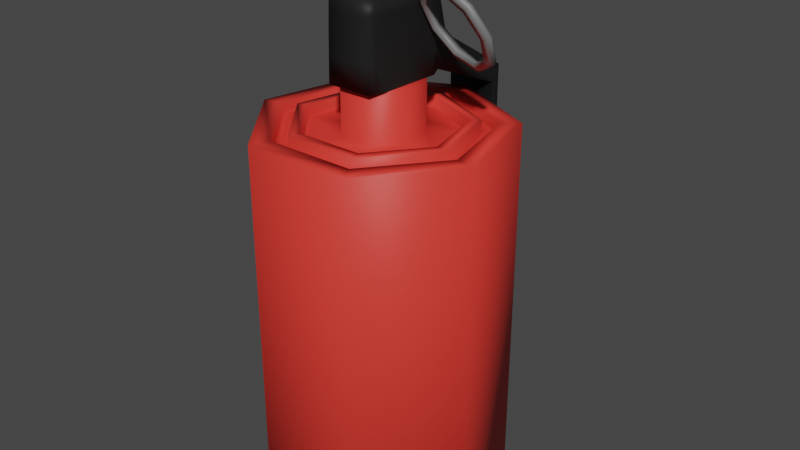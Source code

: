 # Source: Incendiary_Grenade.blend  (saved by Blender 2.83.19; exported with 4.5.12 LTS)
import bpy
from mathutils import Matrix  # noqa: F401  (used for matrix-valued properties, if any)

bpy.ops.wm.read_factory_settings(use_empty=True)
scene = bpy.context.scene
scene.name = 'Scene'

# ---- collections
col_collection = bpy.data.collections.new('Collection'); scene.collection.children.link(col_collection)

# ---- materials (node trees are filled in below, after node groups)
mat_grenade = bpy.data.materials.new('Grenade')
mat_grenade.use_transparent_shadow = False
mat_handle = bpy.data.materials.new('Handle')
mat_handle.use_transparent_shadow = False
mat_ring = bpy.data.materials.new('Ring')
mat_ring.use_transparent_shadow = False

# ---- material node trees
mat_grenade.use_nodes = True; mat_grenade.node_tree.nodes.clear()
_N = mat_grenade.node_tree.nodes; _L = mat_grenade.node_tree.links
n0 = _N.new('ShaderNodeBsdfPrincipled'); n0.name = 'Principled BSDF'; n0.location = (10, 300)
n0.distribution = 'GGX'
n0.subsurface_method = 'BURLEY'
n0.inputs[0].default_value = (0.8, 0.04217, 0.03079, 1.0)
n0.inputs[3].default_value = 1.45
n0.inputs[13].default_value = 0.275
n0.inputs[27].default_value = (0.0, 0.0, 0.0, 1.0)
n0.inputs[28].default_value = 1.0
n1 = _N.new('ShaderNodeOutputMaterial'); n1.name = 'Material Output'; n1.location = (300, 300)
_L.new(n0.outputs[0], n1.inputs[0])
n1.is_active_output = True
mat_handle.use_nodes = True; mat_handle.node_tree.nodes.clear()
_N = mat_handle.node_tree.nodes; _L = mat_handle.node_tree.links
n0 = _N.new('ShaderNodeBsdfPrincipled'); n0.name = 'Principled BSDF'; n0.location = (10, 300)
n0.distribution = 'GGX'
n0.subsurface_method = 'BURLEY'
n0.inputs[0].default_value = (0.01467, 0.01467, 0.01467, 1.0)
n0.inputs[3].default_value = 1.45
n0.inputs[13].default_value = 0.125
n0.inputs[27].default_value = (0.0, 0.0, 0.0, 1.0)
n0.inputs[28].default_value = 1.0
n1 = _N.new('ShaderNodeOutputMaterial'); n1.name = 'Material Output'; n1.location = (300, 300)
_L.new(n0.outputs[0], n1.inputs[0])
n1.is_active_output = True
mat_ring.use_nodes = True; mat_ring.node_tree.nodes.clear()
_N = mat_ring.node_tree.nodes; _L = mat_ring.node_tree.links
n0 = _N.new('ShaderNodeBsdfPrincipled'); n0.name = 'Principled BSDF'; n0.location = (10, 300)
n0.distribution = 'GGX'
n0.subsurface_method = 'BURLEY'
n0.inputs[0].default_value = (0.1734, 0.1734, 0.1734, 1.0)
n0.inputs[3].default_value = 1.45
n0.inputs[27].default_value = (0.0, 0.0, 0.0, 1.0)
n0.inputs[28].default_value = 1.0
n1 = _N.new('ShaderNodeOutputMaterial'); n1.name = 'Material Output'; n1.location = (300, 300)
_L.new(n0.outputs[0], n1.inputs[0])
n1.is_active_output = True

# ---- world
world_world = bpy.data.worlds.new('World'); scene.world = world_world
world_world.use_nodes = True; world_world.node_tree.nodes.clear()
_N = world_world.node_tree.nodes; _L = world_world.node_tree.links
n0 = _N.new('ShaderNodeOutputWorld'); n0.name = 'World Output'; n0.location = (300, 300)
n1 = _N.new('ShaderNodeBackground'); n1.name = 'Background'; n1.location = (10, 300)
n1.inputs[0].default_value = (0.05088, 0.05088, 0.05088, 1.0)
_L.new(n1.outputs[0], n0.inputs[0])
n0.is_active_output = True
world_world.color = (0.05088, 0.05088, 0.05088)
world_world.use_sun_shadow = False
world_world.sun_shadow_jitter_overblur = 0.0

# ---- meshes
me_cylinder_003 = bpy.data.meshes.new('Cylinder.003')
me_cylinder_003.from_pydata([(0.0, 1.0, -1.0), (0.0, 1.0, 1.0), (0.7818, 0.6235, -1.0), (0.7818, 0.6235, 1.0), (0.9749, -0.2225, -1.0), (0.9749, -0.2225, 1.0), (0.4339, -0.901, -1.0), (0.4339, -0.901, 1.0), (-0.4339, -0.901, -1.0), (-0.4339, -0.901, 1.0), (-0.9749, -0.2225, -1.0), (-0.9749, -0.2225, 1.0), (-0.7818, 0.6235, -1.0), (-0.7818, 0.6235, 1.0), (0.6543, 0.5218, 1.0), (-1.725e-08, 0.8369, 1.0), (0.8159, -0.1862, 1.0), (0.3631, -0.754, 1.0), (-0.3631, -0.754, 1.0), (-0.8159, -0.1862, 1.0), (-0.6543, 0.5218, 1.0), (0.6543, 0.5218, 0.9591), (-2.011e-08, 0.8369, 0.9591), (0.8159, -0.1862, 0.9591), (0.3631, -0.754, 0.9591), (-0.3631, -0.754, 0.9591), (-0.8159, -0.1862, 0.9591), (-0.6543, 0.5218, 0.9591), (0.2473, 0.1972, 0.9591), (-4.967e-08, 0.3163, 0.9591), (0.3083, -0.07037, 0.9591), (0.1372, -0.2849, 0.9591), (-0.1372, -0.2849, 0.9591), (-0.3083, -0.07037, 0.9591), (-0.2473, 0.1972, 0.9591), (0.2473, 0.1972, 1.222), (-4.967e-08, 0.3163, 1.222), (0.3083, -0.07037, 1.222), (0.1372, -0.2849, 1.222), (-0.1372, -0.2849, 1.222), (-0.3083, -0.07037, 1.222), (-0.2473, 0.1972, 1.222), (-0.6927, -0.1581, 0.9591), (-0.5555, 0.443, 0.9591), (0.3083, -0.6401, 0.9591), (-0.3083, -0.6401, 0.9591), (0.5555, 0.443, 0.9591), (0.6927, -0.1581, 0.9591), (-3.151e-08, 0.7105, 0.9591), (-0.6061, -0.1383, 0.9591), (0.2697, -0.5601, 0.9591), (0.4861, 0.3876, 0.9591), (-0.4861, 0.3876, 0.9591), (-0.2697, -0.5601, 0.9591), (0.6061, -0.1383, 0.9591), (-3.574e-08, 0.6217, 0.9591), (-0.4861, 0.3876, 1.013), (-0.5555, 0.443, 1.013), (-0.2697, -0.5601, 1.013), (-0.3083, -0.6401, 1.013), (0.6061, -0.1383, 1.013), (0.6927, -0.1581, 1.013), (-3.574e-08, 0.6217, 1.013), (-3.151e-08, 0.7105, 1.013), (0.5555, 0.443, 1.013), (0.3083, -0.6401, 1.013), (-0.6927, -0.1581, 1.013), (-0.6061, -0.1383, 1.013), (0.2697, -0.5601, 1.013), (0.4861, 0.3876, 1.013), (-0.5694, -0.13, 0.9591), (0.2534, -0.5262, 0.9591), (0.4566, 0.3642, 0.9591), (-0.4566, 0.3642, 0.9591), (-0.2534, -0.5262, 0.9591), (0.5694, -0.13, 0.9591), (-3.746e-08, 0.5841, 0.9591), (-0.6049, 0.4824, 0.9591), (-0.3357, -0.6971, 0.9591), (0.7543, -0.1722, 0.9591), (-2.581e-08, 0.7737, 0.9591), (-0.7543, -0.1722, 0.9591), (0.3357, -0.6971, 0.9591), (0.6049, 0.4824, 0.9591), (-9.075e-09, 0.8542, -1.0), (0.6678, 0.5326, -1.0), (0.8327, -0.1901, -1.0), (0.3706, -0.7696, -1.0), (-0.3706, -0.7696, -1.0), (-0.8327, -0.1901, -1.0), (-0.6678, 0.5326, -1.0)], [], [(0, 1, 3, 2), (2, 3, 5, 4), (4, 5, 7, 6), (6, 7, 9, 8), (8, 9, 11, 10), (13, 11, 19, 20), (10, 11, 13, 12), (12, 13, 1, 0), (8, 10, 89, 88), (15, 20, 27, 22), (9, 7, 17, 18), (1, 13, 20, 15), (5, 3, 14, 16), (11, 9, 18, 19), (3, 1, 15, 14), (7, 5, 16, 17), (73, 70, 33, 34), (19, 18, 25, 26), (17, 16, 23, 24), (14, 15, 22, 21), (20, 19, 26, 27), (18, 17, 24, 25), (16, 14, 21, 23), (31, 30, 37, 38), (74, 71, 31, 32), (75, 72, 28, 30), (76, 73, 34, 29), (70, 74, 32, 33), (71, 75, 30, 31), (72, 76, 29, 28), (28, 29, 36, 35), (34, 33, 40, 41), (32, 31, 38, 39), (30, 28, 35, 37), (29, 34, 41, 36), (33, 32, 39, 40), (35, 36, 41, 40, 39, 38, 37), (83, 80, 48, 46), (82, 79, 47, 44), (81, 78, 45, 42), (80, 77, 43, 48), (79, 83, 46, 47), (78, 82, 44, 45), (77, 81, 42, 43), (51, 54, 60, 69), (48, 43, 57, 63), (52, 55, 62, 56), (42, 45, 59, 66), (53, 49, 67, 58), (44, 47, 61, 65), (54, 50, 68, 60), (64, 63, 62, 69), (65, 61, 60, 68), (66, 59, 58, 67), (63, 57, 56, 62), (61, 64, 69, 60), (59, 65, 68, 58), (57, 66, 67, 56), (47, 46, 64, 61), (50, 53, 58, 68), (45, 44, 65, 59), (49, 52, 56, 67), (43, 42, 66, 57), (55, 51, 69, 62), (46, 48, 63, 64), (51, 55, 76, 72), (50, 54, 75, 71), (49, 53, 74, 70), (55, 52, 73, 76), (54, 51, 72, 75), (53, 50, 71, 74), (52, 49, 70, 73), (27, 26, 81, 77), (25, 24, 82, 78), (23, 21, 83, 79), (22, 27, 77, 80), (26, 25, 78, 81), (24, 23, 79, 82), (21, 22, 80, 83), (84, 85, 86, 87, 88, 89, 90), (0, 2, 85, 84), (4, 6, 87, 86), (10, 12, 90, 89), (6, 8, 88, 87), (12, 0, 84, 90), (2, 4, 86, 85)])
me_cylinder_003.polygons.foreach_set('use_smooth', [True] * 86)
_uv = me_cylinder_003.uv_layers.new(name='UVMap')
_uv.uv.foreach_set('vector', [1.0, 0.5, 1.0, 1.0, 0.8571, 1.0, 0.8571, 0.5, 0.8571, 0.5, 0.8571, 1.0, 0.7143, 1.0, 0.7143, 0.5, 0.7143, 0.5, 0.7143, 1.0, 0.5714, 1.0, 0.5714, 0.5, 0.5714, 0.5, 0.5714, 1.0, 0.4286, 1.0, 0.4286, 0.5, 0.4286, 0.5, 0.4286, 1.0, 0.2857, 1.0, 0.2857, 0.5, 0.1429, 1.0, 0.2857, 1.0, 0.2857, 1.0, 0.1429, 1.0, 0.2857, 0.5, 0.2857, 1.0, 0.1429, 1.0, 0.1429, 0.5, 0.1429, 0.5, 0.1429, 1.0, 2.98e-08, 1.0, 2.98e-08, 0.5, 0.4286, 0.5, 0.2857, 0.5, 0.2857, 0.5, 0.4286, 0.5, 2.98e-08, 1.0, 0.1429, 1.0, 0.1429, 1.0, 2.98e-08, 1.0, 0.4286, 1.0, 0.5714, 1.0, 0.5714, 1.0, 0.4286, 1.0, 2.98e-08, 1.0, 0.1429, 1.0, 0.1429, 1.0, 2.98e-08, 1.0, 0.7143, 1.0, 0.8571, 1.0, 0.8571, 1.0, 0.7143, 1.0, 0.2857, 1.0, 0.4286, 1.0, 0.4286, 1.0, 0.2857, 1.0, 0.8571, 1.0, 1.0, 1.0, 1.0, 1.0, 0.8571, 1.0, 0.5714, 1.0, 0.7143, 1.0, 0.7143, 1.0, 0.5714, 1.0, 0.1429, 1.0, 0.2857, 1.0, 0.2857, 1.0, 0.1429, 1.0, 0.2857, 1.0, 0.4286, 1.0, 0.4286, 1.0, 0.2857, 1.0, 0.5714, 1.0, 0.7143, 1.0, 0.7143, 1.0, 0.5714, 1.0, 0.8571, 1.0, 1.0, 1.0, 1.0, 1.0, 0.8571, 1.0, 0.1429, 1.0, 0.2857, 1.0, 0.2857, 1.0, 0.1429, 1.0, 0.4286, 1.0, 0.5714, 1.0, 0.5714, 1.0, 0.4286, 1.0, 0.7143, 1.0, 0.8571, 1.0, 0.8571, 1.0, 0.7143, 1.0, 0.5714, 1.0, 0.7143, 1.0, 0.7143, 1.0, 0.5714, 1.0, 0.4286, 1.0, 0.5714, 1.0, 0.5714, 1.0, 0.4286, 1.0, 0.7143, 1.0, 0.8571, 1.0, 0.8571, 1.0, 0.7143, 1.0, 2.98e-08, 1.0, 0.1429, 1.0, 0.1429, 1.0, 2.98e-08, 1.0, 0.2857, 1.0, 0.4286, 1.0, 0.4286, 1.0, 0.2857, 1.0, 0.5714, 1.0, 0.7143, 1.0, 0.7143, 1.0, 0.5714, 1.0, 0.8571, 1.0, 1.0, 1.0, 1.0, 1.0, 0.8571, 1.0, 0.8571, 1.0, 1.0, 1.0, 1.0, 1.0, 0.8571, 1.0, 0.1429, 1.0, 0.2857, 1.0, 0.2857, 1.0, 0.1429, 1.0, 0.4286, 1.0, 0.5714, 1.0, 0.5714, 1.0, 0.4286, 1.0, 0.7143, 1.0, 0.8571, 1.0, 0.8571, 1.0, 0.7143, 1.0, 2.98e-08, 1.0, 0.1429, 1.0, 0.1429, 1.0, 2.98e-08, 1.0, 0.2857, 1.0, 0.4286, 1.0, 0.4286, 1.0, 0.2857, 1.0, 0.8571, 1.0, 2.98e-08, 1.0, 0.1429, 1.0, 0.2857, 1.0, 0.4286, 1.0, 0.5714, 1.0, 0.7143, 1.0, 0.8571, 1.0, 1.0, 1.0, 1.0, 1.0, 0.8571, 1.0, 0.5714, 1.0, 0.7143, 1.0, 0.7143, 1.0, 0.5714, 1.0, 0.2857, 1.0, 0.4286, 1.0, 0.4286, 1.0, 0.2857, 1.0, 2.98e-08, 1.0, 0.1429, 1.0, 0.1429, 1.0, 2.98e-08, 1.0, 0.7143, 1.0, 0.8571, 1.0, 0.8571, 1.0, 0.7143, 1.0, 0.4286, 1.0, 0.5714, 1.0, 0.5714, 1.0, 0.4286, 1.0, 0.1429, 1.0, 0.2857, 1.0, 0.2857, 1.0, 0.1429, 1.0, 0.8571, 1.0, 0.7143, 1.0, 0.7143, 1.0, 0.8571, 1.0, 2.98e-08, 1.0, 0.1429, 1.0, 0.1429, 1.0, 2.98e-08, 1.0, 0.1429, 1.0, 2.98e-08, 1.0, 2.98e-08, 1.0, 0.1429, 1.0, 0.2857, 1.0, 0.4286, 1.0, 0.4286, 1.0, 0.2857, 1.0, 0.4286, 1.0, 0.2857, 1.0, 0.2857, 1.0, 0.4286, 1.0, 0.5714, 1.0, 0.7143, 1.0, 0.7143, 1.0, 0.5714, 1.0, 0.7143, 1.0, 0.5714, 1.0, 0.5714, 1.0, 0.7143, 1.0, 0.8571, 1.0, 1.0, 1.0, 1.0, 1.0, 0.8571, 1.0, 0.5714, 1.0, 0.7143, 1.0, 0.7143, 1.0, 0.5714, 1.0, 0.2857, 1.0, 0.4286, 1.0, 0.4286, 1.0, 0.2857, 1.0, 2.98e-08, 1.0, 0.1429, 1.0, 0.1429, 1.0, 2.98e-08, 1.0, 0.7143, 1.0, 0.8571, 1.0, 0.8571, 1.0, 0.7143, 1.0, 0.4286, 1.0, 0.5714, 1.0, 0.5714, 1.0, 0.4286, 1.0, 0.1429, 1.0, 0.2857, 1.0, 0.2857, 1.0, 0.1429, 1.0, 0.7143, 1.0, 0.8571, 1.0, 0.8571, 1.0, 0.7143, 1.0, 0.5714, 1.0, 0.4286, 1.0, 0.4286, 1.0, 0.5714, 1.0, 0.4286, 1.0, 0.5714, 1.0, 0.5714, 1.0, 0.4286, 1.0, 0.2857, 1.0, 0.1429, 1.0, 0.1429, 1.0, 0.2857, 1.0, 0.1429, 1.0, 0.2857, 1.0, 0.2857, 1.0, 0.1429, 1.0, 1.0, 1.0, 0.8571, 1.0, 0.8571, 1.0, 1.0, 1.0, 0.8571, 1.0, 1.0, 1.0, 1.0, 1.0, 0.8571, 1.0, 0.8571, 1.0, 1.0, 1.0, 1.0, 1.0, 0.8571, 1.0, 0.5714, 1.0, 0.7143, 1.0, 0.7143, 1.0, 0.5714, 1.0, 0.2857, 1.0, 0.4286, 1.0, 0.4286, 1.0, 0.2857, 1.0, 2.98e-08, 1.0, 0.1429, 1.0, 0.1429, 1.0, 2.98e-08, 1.0, 0.7143, 1.0, 0.8571, 1.0, 0.8571, 1.0, 0.7143, 1.0, 0.4286, 1.0, 0.5714, 1.0, 0.5714, 1.0, 0.4286, 1.0, 0.1429, 1.0, 0.2857, 1.0, 0.2857, 1.0, 0.1429, 1.0, 0.1429, 1.0, 0.2857, 1.0, 0.2857, 1.0, 0.1429, 1.0, 0.4286, 1.0, 0.5714, 1.0, 0.5714, 1.0, 0.4286, 1.0, 0.7143, 1.0, 0.8571, 1.0, 0.8571, 1.0, 0.7143, 1.0, 2.98e-08, 1.0, 0.1429, 1.0, 0.1429, 1.0, 2.98e-08, 1.0, 0.2857, 1.0, 0.4286, 1.0, 0.4286, 1.0, 0.2857, 1.0, 0.5714, 1.0, 0.7143, 1.0, 0.7143, 1.0, 0.5714, 1.0, 0.8571, 1.0, 1.0, 1.0, 1.0, 1.0, 0.8571, 1.0, 0.75, 0.49, 0.9376, 0.3996, 0.984, 0.1966, 0.8541, 0.03377, 0.6459, 0.03377, 0.516, 0.1966, 0.5624, 0.3996, 1.0, 0.5, 0.8571, 0.5, 0.8571, 0.5, 1.0, 0.5, 0.7143, 0.5, 0.5714, 0.5, 0.5714, 0.5, 0.7143, 0.5, 0.2857, 0.5, 0.1429, 0.5, 0.1429, 0.5, 0.2857, 0.5, 0.5714, 0.5, 0.4286, 0.5, 0.4286, 0.5, 0.5714, 0.5, 0.1429, 0.5, 2.98e-08, 0.5, 2.98e-08, 0.5, 0.1429, 0.5, 0.8571, 0.5, 0.7143, 0.5, 0.7143, 0.5, 0.8571, 0.5])
me_cylinder_003.materials.append(mat_grenade)
me_cylinder_003.use_remesh_fix_poles = True
me_cylinder_003.use_remesh_preserve_attributes = False
me_cylinder_003.use_mirror_vertex_groups = False
me_cylinder_003.update()
me_cube_001 = bpy.data.meshes.new('Cube.001')
me_cube_001.from_pydata([(-0.5116, -1.0, -1.0), (-0.4854, -1.0, 1.064), (-0.5498, 1.0, -1.0), (-0.5217, 1.279, 0.2565), (0.5116, -1.0, -1.0), (0.4854, -1.0, 1.064), (0.5498, 1.0, -1.0), (0.5217, 1.279, 0.2565), (-0.4688, -0.9833, 2.543), (-0.5039, 0.9833, 2.543), (0.5039, 0.9833, 2.543), (0.4688, -0.9833, 2.543), (-0.6335, -0.6554, -1.0), (-0.6011, -0.6554, 1.064), (0.6335, -0.6554, -1.0), (0.6011, -0.6554, 1.064), (-0.5806, -0.6554, 2.543), (0.5806, -0.6554, 2.543), (-0.6708, 0.6924, 1.064), (0.707, 0.6924, -1.0), (-0.648, 0.6841, 2.543), (-0.707, 0.6924, -1.0), (0.6708, 0.6924, 1.064), (0.648, 0.6841, 2.543), (-0.5217, 3.129, -1.876), (-0.5498, 2.85, -2.498), (0.5498, 2.85, -2.498), (0.5217, 3.129, -1.876), (-0.5217, 3.129, -14.43), (-0.5498, 2.794, -14.42), (0.5498, 2.794, -14.42), (0.5217, 3.129, -14.43), (-0.5726, -0.8277, -1.0), (-0.4985, -1.0, 0.03188), (-0.5962, 0.9859, 0.6601), (-0.5358, 1.14, -0.3718), (0.0, 1.0, -1.0), (0.0, 1.279, 0.2565), (0.5358, 1.14, -0.3718), (0.6284, 0.8462, -1.0), (0.5432, -0.8277, 1.064), (0.4985, -1.0, 0.03188), (0.0, -1.0, -1.0), (-2.98e-08, -1.0, 1.064), (-0.5759, 0.8337, 2.543), (0.0, 0.9833, 2.543), (0.5247, -0.8194, 2.543), (-2.98e-08, -0.9833, 2.543), (0.5128, 1.131, 1.4), (0.4771, -0.9917, 1.803), (-0.4771, -0.9917, 1.803), (-0.5128, 1.131, 1.4), (-0.6703, 0.01849, -1.0), (-0.5432, -0.8277, 1.064), (0.5726, -0.8277, -1.0), (0.6359, 0.01849, 1.064), (-0.5247, -0.8194, 2.543), (0.6143, 0.01433, 2.543), (-0.5909, -0.6554, 1.803), (-5.96e-08, -0.6554, 2.543), (0.5909, -0.6554, 1.803), (0.6173, -0.6554, 0.03188), (-0.6173, -0.6554, 0.03188), (-0.6359, 0.01849, 1.064), (0.6703, 0.01849, -1.0), (-0.6143, 0.01433, 2.543), (-0.6284, 0.8462, -1.0), (0.5962, 0.9859, 0.6601), (0.5759, 0.8337, 2.543), (0.6889, 0.6924, 0.03188), (0.0, 0.6924, -1.0), (-5.96e-08, 0.6841, 2.543), (-0.6594, 0.6883, 1.803), (0.6594, 0.6883, 1.803), (-0.6889, 0.6924, 0.03188), (-0.5358, 2.989, -2.187), (0.0, 2.85, -2.498), (0.0, 3.129, -1.876), (0.5358, 2.989, -2.187), (0.5498, 1.925, -1.749), (0.5217, 2.204, -0.8098), (-0.5498, 1.925, -1.749), (-0.5217, 2.204, -0.8098), (-0.5358, 2.962, -14.43), (0.0, 2.794, -14.42), (0.0, 3.129, -14.43), (0.5358, 2.962, -14.43), (-0.5498, 2.822, -8.457), (0.5498, 2.822, -8.457), (0.5217, 3.129, -8.155), (-0.5217, 3.129, -8.155), (0.5358, 2.976, -8.306), (-0.5358, 2.976, -8.306), (0.0, 3.129, -8.155), (0.0, 2.962, -14.43), (-0.5358, 2.065, -1.279), (0.0, 2.204, -0.8098), (0.0, 1.925, -1.749), (0.0, 2.822, -8.457), (-0.6531, 0.01849, 0.03188), (0.6251, 0.01641, 1.803), (-0.5861, 0.9098, 1.602), (-2.98e-08, 0.8337, 2.543), (0.0, 0.8462, -1.0), (0.6123, 0.9161, -0.1699), (-0.5579, -0.8277, 0.03188), (0.6531, 0.01849, 0.03188), (0.534, -0.8236, 1.803), (-5.96e-08, 0.01433, 2.543), (-0.6251, 0.01641, 1.803), (0.0, 1.131, 1.4), (-2.98e-08, -0.9917, 1.803), (-0.534, -0.8236, 1.803), (-4.47e-08, -0.8194, 2.543), (0.5861, 0.9098, 1.602), (0.0, -0.8277, -1.0), (-2.98e-08, -1.0, 0.03188), (0.5579, -0.8277, 0.03188), (0.5358, 2.065, -1.279), (-0.6123, 0.9161, -0.1699)], [], [(119, 34, 3, 35), (118, 79, 26, 78), (117, 40, 5, 41), (116, 43, 1, 33), (115, 54, 4, 42), (114, 48, 10, 68), (113, 56, 8, 47), (112, 50, 8, 56), (111, 49, 11, 47), (110, 51, 9, 45), (109, 58, 16, 65), (108, 65, 16, 59), (107, 60, 17, 46), (106, 55, 15, 61), (105, 53, 13, 62), (104, 67, 22, 69), (103, 39, 19, 70), (102, 44, 20, 71), (101, 72, 20, 44), (100, 73, 23, 57), (99, 63, 18, 74), (98, 87, 29, 84), (97, 81, 25, 76), (96, 80, 27, 77), (95, 82, 24, 75), (94, 85, 31, 86), (93, 89, 31, 85), (92, 90, 28, 83), (91, 88, 30, 86), (89, 91, 86, 31), (27, 78, 91, 89), (78, 26, 88, 91), (87, 92, 83, 29), (25, 75, 92, 87), (75, 24, 90, 92), (90, 93, 85, 28), (24, 77, 93, 90), (77, 27, 89, 93), (84, 94, 86, 30), (29, 83, 94, 84), (83, 28, 85, 94), (81, 95, 75, 25), (2, 35, 95, 81), (35, 3, 82, 95), (82, 96, 77, 24), (3, 37, 96, 82), (37, 7, 80, 96), (79, 97, 76, 26), (6, 36, 97, 79), (36, 2, 81, 97), (88, 98, 84, 30), (26, 76, 98, 88), (76, 25, 87, 98), (52, 99, 74, 21), (12, 62, 99, 52), (62, 13, 63, 99), (60, 100, 57, 17), (15, 55, 100, 60), (55, 22, 73, 100), (51, 101, 44, 9), (3, 34, 101, 51), (34, 18, 72, 101), (68, 102, 71, 23), (10, 45, 102, 68), (45, 9, 44, 102), (66, 103, 70, 21), (2, 36, 103, 66), (36, 6, 39, 103), (39, 104, 69, 19), (6, 38, 104, 39), (38, 7, 67, 104), (32, 105, 62, 12), (0, 33, 105, 32), (33, 1, 53, 105), (64, 106, 61, 14), (19, 69, 106, 64), (69, 22, 55, 106), (49, 107, 46, 11), (5, 40, 107, 49), (40, 15, 60, 107), (57, 108, 59, 17), (23, 71, 108, 57), (71, 20, 65, 108), (72, 109, 65, 20), (18, 63, 109, 72), (63, 13, 58, 109), (48, 110, 45, 10), (7, 37, 110, 48), (37, 3, 51, 110), (50, 111, 47, 8), (1, 43, 111, 50), (43, 5, 49, 111), (58, 112, 56, 16), (13, 53, 112, 58), (53, 1, 50, 112), (46, 113, 47, 11), (17, 59, 113, 46), (59, 16, 56, 113), (73, 114, 68, 23), (22, 67, 114, 73), (67, 7, 48, 114), (32, 115, 42, 0), (42, 116, 33, 0), (4, 41, 116, 42), (41, 5, 43, 116), (54, 117, 41, 4), (14, 61, 117, 54), (61, 15, 40, 117), (80, 118, 78, 27), (7, 38, 118, 80), (38, 6, 79, 118), (66, 119, 35, 2), (21, 74, 119, 66), (74, 18, 34, 119)])
me_cube_001.polygons.foreach_set('use_smooth', [True] * 114)
_uv = me_cube_001.uv_layers.new(name='UVMap')
_uv.uv.foreach_set('vector', [0.5, 0.2188, 0.625, 0.2188, 0.625, 0.25, 0.5, 0.25, 0.5, 0.5, 0.375, 0.5, 0.375, 0.5, 0.5, 0.5, 0.5, 0.6875, 0.625, 0.6875, 0.625, 0.75, 0.5, 0.75, 0.5, 0.875, 0.625, 0.875, 0.625, 1.0, 0.5, 1.0, 0.25, 0.6875, 0.375, 0.6875, 0.375, 0.75, 0.25, 0.75, 0.625, 0.5312, 0.625, 0.5, 0.625, 0.5, 0.625, 0.5312, 0.75, 0.6875, 0.875, 0.6875, 0.875, 0.75, 0.75, 0.75, 0.625, 0.0625, 0.625, 0.0, 0.625, 0.0, 0.625, 0.0625, 0.625, 0.875, 0.625, 0.75, 0.625, 0.75, 0.625, 0.875, 0.625, 0.375, 0.625, 0.25, 0.625, 0.25, 0.625, 0.375, 0.625, 0.1562, 0.625, 0.125, 0.625, 0.125, 0.625, 0.1562, 0.75, 0.5938, 0.875, 0.5938, 0.875, 0.625, 0.75, 0.625, 0.625, 0.6875, 0.625, 0.625, 0.625, 0.625, 0.625, 0.6875, 0.5, 0.5938, 0.625, 0.5938, 0.625, 0.625, 0.5, 0.625, 0.5, 0.0625, 0.625, 0.0625, 0.625, 0.125, 0.5, 0.125, 0.5, 0.5312, 0.625, 0.5312, 0.625, 0.5625, 0.5, 0.5625, 0.25, 0.5312, 0.375, 0.5312, 0.375, 0.5625, 0.25, 0.5625, 0.75, 0.5312, 0.875, 0.5312, 0.875, 0.5625, 0.75, 0.5625, 0.625, 0.2188, 0.625, 0.1875, 0.625, 0.1875, 0.625, 0.2188, 0.625, 0.5938, 0.625, 0.5625, 0.625, 0.5625, 0.625, 0.5938, 0.5, 0.1562, 0.625, 0.1562, 0.625, 0.1875, 0.5, 0.1875, 0.25, 0.5, 0.125, 0.5, 0.125, 0.5, 0.25, 0.5, 0.25, 0.5, 0.125, 0.5, 0.125, 0.5, 0.25, 0.5, 0.625, 0.375, 0.625, 0.5, 0.625, 0.5, 0.625, 0.375, 0.5, 0.25, 0.625, 0.25, 0.625, 0.25, 0.5, 0.25, 0.5, 0.375, 0.625, 0.375, 0.625, 0.5, 0.5, 0.5, 0.625, 0.375, 0.625, 0.5, 0.625, 0.5, 0.625, 0.375, 0.5, 0.25, 0.625, 0.25, 0.625, 0.25, 0.5, 0.25, 0.5, 0.5, 0.375, 0.5, 0.375, 0.5, 0.5, 0.5, 0.625, 0.5, 0.5, 0.5, 0.5, 0.5, 0.625, 0.5, 0.625, 0.5, 0.5, 0.5, 0.5, 0.5, 0.625, 0.5, 0.5, 0.5, 0.375, 0.5, 0.375, 0.5, 0.5, 0.5, 0.375, 0.25, 0.5, 0.25, 0.5, 0.25, 0.375, 0.25, 0.375, 0.25, 0.5, 0.25, 0.5, 0.25, 0.375, 0.25, 0.5, 0.25, 0.625, 0.25, 0.625, 0.25, 0.5, 0.25, 0.625, 0.25, 0.625, 0.375, 0.625, 0.375, 0.625, 0.25, 0.625, 0.25, 0.625, 0.375, 0.625, 0.375, 0.625, 0.25, 0.625, 0.375, 0.625, 0.5, 0.625, 0.5, 0.625, 0.375, 0.375, 0.375, 0.5, 0.375, 0.5, 0.5, 0.375, 0.5, 0.375, 0.25, 0.5, 0.25, 0.5, 0.375, 0.375, 0.375, 0.5, 0.25, 0.625, 0.25, 0.625, 0.375, 0.5, 0.375, 0.375, 0.25, 0.5, 0.25, 0.5, 0.25, 0.375, 0.25, 0.375, 0.25, 0.5, 0.25, 0.5, 0.25, 0.375, 0.25, 0.5, 0.25, 0.625, 0.25, 0.625, 0.25, 0.5, 0.25, 0.625, 0.25, 0.625, 0.375, 0.625, 0.375, 0.625, 0.25, 0.625, 0.25, 0.625, 0.375, 0.625, 0.375, 0.625, 0.25, 0.625, 0.375, 0.625, 0.5, 0.625, 0.5, 0.625, 0.375, 0.375, 0.5, 0.25, 0.5, 0.25, 0.5, 0.375, 0.5, 0.375, 0.5, 0.25, 0.5, 0.25, 0.5, 0.375, 0.5, 0.25, 0.5, 0.125, 0.5, 0.125, 0.5, 0.25, 0.5, 0.375, 0.5, 0.25, 0.5, 0.25, 0.5, 0.375, 0.5, 0.375, 0.5, 0.25, 0.5, 0.25, 0.5, 0.375, 0.5, 0.25, 0.5, 0.125, 0.5, 0.125, 0.5, 0.25, 0.5, 0.375, 0.1562, 0.5, 0.1562, 0.5, 0.1875, 0.375, 0.1875, 0.375, 0.125, 0.5, 0.125, 0.5, 0.1562, 0.375, 0.1562, 0.5, 0.125, 0.625, 0.125, 0.625, 0.1562, 0.5, 0.1562, 0.625, 0.625, 0.625, 0.5938, 0.625, 0.5938, 0.625, 0.625, 0.625, 0.625, 0.625, 0.5938, 0.625, 0.5938, 0.625, 0.625, 0.625, 0.5938, 0.625, 0.5625, 0.625, 0.5625, 0.625, 0.5938, 0.625, 0.25, 0.625, 0.2188, 0.625, 0.2188, 0.625, 0.25, 0.625, 0.25, 0.625, 0.2188, 0.625, 0.2188, 0.625, 0.25, 0.625, 0.2188, 0.625, 0.1875, 0.625, 0.1875, 0.625, 0.2188, 0.625, 0.5312, 0.75, 0.5312, 0.75, 0.5625, 0.625, 0.5625, 0.625, 0.5, 0.75, 0.5, 0.75, 0.5312, 0.625, 0.5312, 0.75, 0.5, 0.875, 0.5, 0.875, 0.5312, 0.75, 0.5312, 0.125, 0.5312, 0.25, 0.5312, 0.25, 0.5625, 0.125, 0.5625, 0.125, 0.5, 0.25, 0.5, 0.25, 0.5312, 0.125, 0.5312, 0.25, 0.5, 0.375, 0.5, 0.375, 0.5312, 0.25, 0.5312, 0.375, 0.5312, 0.5, 0.5312, 0.5, 0.5625, 0.375, 0.5625, 0.375, 0.5, 0.5, 0.5, 0.5, 0.5312, 0.375, 0.5312, 0.5, 0.5, 0.625, 0.5, 0.625, 0.5312, 0.5, 0.5312, 0.375, 0.0625, 0.5, 0.0625, 0.5, 0.125, 0.375, 0.125, 0.375, 0.0, 0.5, 0.0, 0.5, 0.0625, 0.375, 0.0625, 0.5, 0.0, 0.625, 0.0, 0.625, 0.0625, 0.5, 0.0625, 0.375, 0.5938, 0.5, 0.5938, 0.5, 0.625, 0.375, 0.625, 0.375, 0.5625, 0.5, 0.5625, 0.5, 0.5938, 0.375, 0.5938, 0.5, 0.5625, 0.625, 0.5625, 0.625, 0.5938, 0.5, 0.5938, 0.625, 0.75, 0.625, 0.6875, 0.625, 0.6875, 0.625, 0.75, 0.625, 0.75, 0.625, 0.6875, 0.625, 0.6875, 0.625, 0.75, 0.625, 0.6875, 0.625, 0.625, 0.625, 0.625, 0.625, 0.6875, 0.625, 0.5938, 0.75, 0.5938, 0.75, 0.625, 0.625, 0.625, 0.625, 0.5625, 0.75, 0.5625, 0.75, 0.5938, 0.625, 0.5938, 0.75, 0.5625, 0.875, 0.5625, 0.875, 0.5938, 0.75, 0.5938, 0.625, 0.1875, 0.625, 0.1562, 0.625, 0.1562, 0.625, 0.1875, 0.625, 0.1875, 0.625, 0.1562, 0.625, 0.1562, 0.625, 0.1875, 0.625, 0.1562, 0.625, 0.125, 0.625, 0.125, 0.625, 0.1562, 0.625, 0.5, 0.625, 0.375, 0.625, 0.375, 0.625, 0.5, 0.625, 0.5, 0.625, 0.375, 0.625, 0.375, 0.625, 0.5, 0.625, 0.375, 0.625, 0.25, 0.625, 0.25, 0.625, 0.375, 0.625, 1.0, 0.625, 0.875, 0.625, 0.875, 0.625, 1.0, 0.625, 1.0, 0.625, 0.875, 0.625, 0.875, 0.625, 1.0, 0.625, 0.875, 0.625, 0.75, 0.625, 0.75, 0.625, 0.875, 0.625, 0.125, 0.625, 0.0625, 0.625, 0.0625, 0.625, 0.125, 0.625, 0.125, 0.625, 0.0625, 0.625, 0.0625, 0.625, 0.125, 0.625, 0.0625, 0.625, 0.0, 0.625, 0.0, 0.625, 0.0625, 0.625, 0.6875, 0.75, 0.6875, 0.75, 0.75, 0.625, 0.75, 0.625, 0.625, 0.75, 0.625, 0.75, 0.6875, 0.625, 0.6875, 0.75, 0.625, 0.875, 0.625, 0.875, 0.6875, 0.75, 0.6875, 0.625, 0.5625, 0.625, 0.5312, 0.625, 0.5312, 0.625, 0.5625, 0.625, 0.5625, 0.625, 0.5312, 0.625, 0.5312, 0.625, 0.5625, 0.625, 0.5312, 0.625, 0.5, 0.625, 0.5, 0.625, 0.5312, 0.125, 0.6875, 0.25, 0.6875, 0.25, 0.75, 0.125, 0.75, 0.375, 0.875, 0.5, 0.875, 0.5, 1.0, 0.375, 1.0, 0.375, 0.75, 0.5, 0.75, 0.5, 0.875, 0.375, 0.875, 0.5, 0.75, 0.625, 0.75, 0.625, 0.875, 0.5, 0.875, 0.375, 0.6875, 0.5, 0.6875, 0.5, 0.75, 0.375, 0.75, 0.375, 0.625, 0.5, 0.625, 0.5, 0.6875, 0.375, 0.6875, 0.5, 0.625, 0.625, 0.625, 0.625, 0.6875, 0.5, 0.6875, 0.625, 0.5, 0.5, 0.5, 0.5, 0.5, 0.625, 0.5, 0.625, 0.5, 0.5, 0.5, 0.5, 0.5, 0.625, 0.5, 0.5, 0.5, 0.375, 0.5, 0.375, 0.5, 0.5, 0.5, 0.375, 0.2188, 0.5, 0.2188, 0.5, 0.25, 0.375, 0.25, 0.375, 0.1875, 0.5, 0.1875, 0.5, 0.2188, 0.375, 0.2188, 0.5, 0.1875, 0.625, 0.1875, 0.625, 0.2188, 0.5, 0.2188])
me_cube_001.materials.append(mat_handle)
me_cube_001.use_remesh_fix_poles = True
me_cube_001.use_remesh_preserve_attributes = False
me_cube_001.use_mirror_vertex_groups = False
me_cube_001.update()
me_torus = bpy.data.meshes.new('Torus')
me_torus.from_pydata([(0.08989, 3.353e-08, 5.96e-08), (0.08452, -0.00661, 5.96e-08), (0.07233, -0.008491, 5.96e-08), (0.07233, 0.008491, 5.96e-08), (0.08452, 0.00661, 5.96e-08), (0.06886, 3.353e-08, 0.05778), (0.06475, -0.00661, 0.05433), (0.05541, -0.008491, 0.04649), (0.05541, 0.008491, 0.04649), (0.06475, 0.00661, 0.05433), (0.01561, 3.353e-08, 0.08852), (0.01468, -0.00661, 0.08324), (0.01256, -0.008491, 0.07123), (0.01256, 0.008491, 0.07123), (0.01468, 0.00661, 0.08324), (-0.04494, 3.353e-08, 0.07785), (-0.04226, -0.00661, 0.0732), (-0.03616, -0.008491, 0.06264), (-0.03616, 0.008491, 0.06264), (-0.04226, 0.00661, 0.0732), (-0.08447, 3.353e-08, 0.03074), (-0.07942, -0.00661, 0.02891), (-0.06797, -0.008491, 0.02474), (-0.06797, 0.008491, 0.02474), (-0.07942, 0.00661, 0.02891), (-0.08447, 3.353e-08, -0.03074), (-0.07942, -0.00661, -0.02891), (-0.06797, -0.008491, -0.02474), (-0.06797, 0.008491, -0.02474), (-0.07942, 0.00661, -0.02891), (-0.04494, 3.353e-08, -0.07785), (-0.04226, -0.00661, -0.0732), (-0.03616, -0.008491, -0.06264), (-0.03616, 0.008491, -0.06264), (-0.04226, 0.00661, -0.0732), (0.01561, 3.353e-08, -0.08852), (0.01468, -0.00661, -0.08324), (0.01256, -0.008491, -0.07123), (0.01256, 0.008491, -0.07123), (0.01468, 0.00661, -0.08324), (0.06886, 3.353e-08, -0.05778), (0.06475, -0.00661, -0.05433), (0.05541, -0.008491, -0.04649), (0.05541, 0.008491, -0.04649), (0.06475, 0.00661, -0.05433)], [], [(0, 5, 6, 1), (1, 6, 7, 2), (2, 7, 8, 3), (3, 8, 9, 4), (4, 9, 5, 0), (5, 10, 11, 6), (6, 11, 12, 7), (7, 12, 13, 8), (8, 13, 14, 9), (9, 14, 10, 5), (10, 15, 16, 11), (11, 16, 17, 12), (12, 17, 18, 13), (13, 18, 19, 14), (14, 19, 15, 10), (15, 20, 21, 16), (16, 21, 22, 17), (17, 22, 23, 18), (18, 23, 24, 19), (19, 24, 20, 15), (20, 25, 26, 21), (21, 26, 27, 22), (22, 27, 28, 23), (23, 28, 29, 24), (24, 29, 25, 20), (25, 30, 31, 26), (26, 31, 32, 27), (27, 32, 33, 28), (28, 33, 34, 29), (29, 34, 30, 25), (30, 35, 36, 31), (31, 36, 37, 32), (32, 37, 38, 33), (33, 38, 39, 34), (34, 39, 35, 30), (35, 40, 41, 36), (36, 41, 42, 37), (37, 42, 43, 38), (38, 43, 44, 39), (39, 44, 40, 35), (40, 0, 1, 41), (41, 1, 2, 42), (42, 2, 3, 43), (43, 3, 4, 44), (44, 4, 0, 40)])
me_torus.polygons.foreach_set('use_smooth', [True] * 45)
_uv = me_torus.uv_layers.new(name='UVMap')
_uv.uv.foreach_set('vector', [0.5556, 0.6, 0.6667, 0.6, 0.6667, 0.8, 0.5556, 0.8, 0.5556, 0.8, 0.6667, 0.8, 0.6667, 1.0, 0.5556, 1.0, 0.5556, 0.0, 0.6667, 0.0, 0.6667, 0.2, 0.5556, 0.2, 0.5556, 0.2, 0.6667, 0.2, 0.6667, 0.4, 0.5556, 0.4, 0.5556, 0.4, 0.6667, 0.4, 0.6667, 0.6, 0.5556, 0.6, 0.6667, 0.6, 0.7778, 0.6, 0.7778, 0.8, 0.6667, 0.8, 0.6667, 0.8, 0.7778, 0.8, 0.7778, 1.0, 0.6667, 1.0, 0.6667, 0.0, 0.7778, 0.0, 0.7778, 0.2, 0.6667, 0.2, 0.6667, 0.2, 0.7778, 0.2, 0.7778, 0.4, 0.6667, 0.4, 0.6667, 0.4, 0.7778, 0.4, 0.7778, 0.6, 0.6667, 0.6, 0.7778, 0.6, 0.8889, 0.6, 0.8889, 0.8, 0.7778, 0.8, 0.7778, 0.8, 0.8889, 0.8, 0.8889, 1.0, 0.7778, 1.0, 0.7778, 0.0, 0.8889, 0.0, 0.8889, 0.2, 0.7778, 0.2, 0.7778, 0.2, 0.8889, 0.2, 0.8889, 0.4, 0.7778, 0.4, 0.7778, 0.4, 0.8889, 0.4, 0.8889, 0.6, 0.7778, 0.6, 0.8889, 0.6, 1.0, 0.6, 1.0, 0.8, 0.8889, 0.8, 0.8889, 0.8, 1.0, 0.8, 1.0, 1.0, 0.8889, 1.0, 0.8889, 0.0, 1.0, 0.0, 1.0, 0.2, 0.8889, 0.2, 0.8889, 0.2, 1.0, 0.2, 1.0, 0.4, 0.8889, 0.4, 0.8889, 0.4, 1.0, 0.4, 1.0, 0.6, 0.8889, 0.6, 2.22e-16, 0.6, 0.1111, 0.6, 0.1111, 0.8, 2.22e-16, 0.8, 2.22e-16, 0.8, 0.1111, 0.8, 0.1111, 1.0, 2.22e-16, 1.0, 2.22e-16, 0.0, 0.1111, 0.0, 0.1111, 0.2, 2.22e-16, 0.2, 2.22e-16, 0.2, 0.1111, 0.2, 0.1111, 0.4, 2.22e-16, 0.4, 2.22e-16, 0.4, 0.1111, 0.4, 0.1111, 0.6, 2.22e-16, 0.6, 0.1111, 0.6, 0.2222, 0.6, 0.2222, 0.8, 0.1111, 0.8, 0.1111, 0.8, 0.2222, 0.8, 0.2222, 1.0, 0.1111, 1.0, 0.1111, 0.0, 0.2222, 0.0, 0.2222, 0.2, 0.1111, 0.2, 0.1111, 0.2, 0.2222, 0.2, 0.2222, 0.4, 0.1111, 0.4, 0.1111, 0.4, 0.2222, 0.4, 0.2222, 0.6, 0.1111, 0.6, 0.2222, 0.6, 0.3333, 0.6, 0.3333, 0.8, 0.2222, 0.8, 0.2222, 0.8, 0.3333, 0.8, 0.3333, 1.0, 0.2222, 1.0, 0.2222, 0.0, 0.3333, 0.0, 0.3333, 0.2, 0.2222, 0.2, 0.2222, 0.2, 0.3333, 0.2, 0.3333, 0.4, 0.2222, 0.4, 0.2222, 0.4, 0.3333, 0.4, 0.3333, 0.6, 0.2222, 0.6, 0.3333, 0.6, 0.4444, 0.6, 0.4444, 0.8, 0.3333, 0.8, 0.3333, 0.8, 0.4444, 0.8, 0.4444, 1.0, 0.3333, 1.0, 0.3333, 0.0, 0.4444, 0.0, 0.4444, 0.2, 0.3333, 0.2, 0.3333, 0.2, 0.4444, 0.2, 0.4444, 0.4, 0.3333, 0.4, 0.3333, 0.4, 0.4444, 0.4, 0.4444, 0.6, 0.3333, 0.6, 0.4444, 0.6, 0.5556, 0.6, 0.5556, 0.8, 0.4444, 0.8, 0.4444, 0.8, 0.5556, 0.8, 0.5556, 1.0, 0.4444, 1.0, 0.4444, 0.0, 0.5556, 0.0, 0.5556, 0.2, 0.4444, 0.2, 0.4444, 0.2, 0.5556, 0.2, 0.5556, 0.4, 0.4444, 0.4, 0.4444, 0.4, 0.5556, 0.4, 0.5556, 0.6, 0.4444, 0.6])
me_torus.materials.append(mat_ring)
me_torus.use_remesh_fix_poles = True
me_torus.use_remesh_preserve_attributes = False
me_torus.use_mirror_vertex_groups = False
me_torus.update()

# ---- objects
ob_grenade = bpy.data.objects.new('Grenade', me_cylinder_003)
ob_handle = bpy.data.objects.new('Handle', me_cube_001)
ob_check = bpy.data.objects.new('Check', me_torus)

# ---- transforms, parenting, visibility, modifiers, constraints
ob_grenade.location = (0.0, 0.0, 0.0)
ob_grenade.scale = (0.2395, 0.2395, 0.3593)
ob_grenade.lineart.crease_threshold = 0.0
ob_handle.location = (-0.002687, 0.007745, 0.4846)
ob_handle.scale = (0.08561, 0.08757, 0.04548)
ob_handle.lineart.crease_threshold = 0.0
ob_check.location = (0.1365, 0.02316, 0.5513)
ob_check.rotation_euler = (0.5845, 0.607, 0.05876)
ob_check.lineart.crease_threshold = 0.0

# ---- collection membership
col_collection.objects.link(ob_grenade)
col_collection.objects.link(ob_handle)
col_collection.objects.link(ob_check)

# ---- scene / render settings (as saved in the file)
scene.frame_start = 1; scene.frame_end = 250; scene.frame_set(1)
scene.render.engine = 'BLENDER_EEVEE_NEXT'
scene.cycles.use_denoising = False
scene.cycles.samples = 128
scene.cycles.sampling_pattern = 'TABULATED_SOBOL'
scene.cycles.use_adaptive_sampling = False
scene.cycles.use_light_tree = False
scene.view_settings.view_transform = 'Filmic'
bpy.context.view_layer.update()

# ---- added for rendering (the .blend has no active camera and no usable light): camera, sun
cam_auto = bpy.data.cameras.new('AutoCamera')
cam_auto.lens = 50.0
cam_auto.sensor_width = 36.0
cam_auto.clip_end = 1000.0
ob_auto_camera = bpy.data.objects.new('AutoCamera', cam_auto)
scene.collection.objects.link(ob_auto_camera)
ob_auto_camera.location = (1.15835, -1.34271, 1.06947)
ob_auto_camera.rotation_euler = (1.09748, -7.21219e-08, 0.694738)
scene.camera = ob_auto_camera
light_auto_sun = bpy.data.lights.new('AutoSun', 'SUN')
light_auto_sun.energy = 3.0
light_auto_sun.angle = 0.0523599
ob_auto_sun = bpy.data.objects.new('AutoSun', light_auto_sun)
scene.collection.objects.link(ob_auto_sun)
ob_auto_sun.rotation_euler = (0.872665, 0.174533, 0.523599)
bpy.context.view_layer.update()
